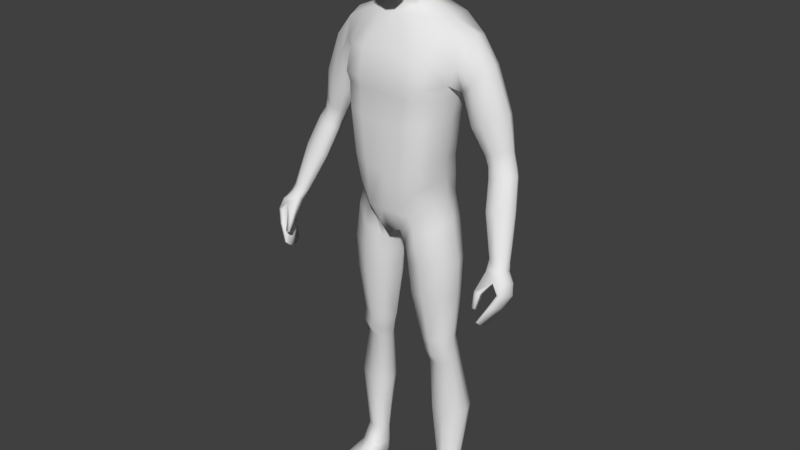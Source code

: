 # Source: BrackeysRPGPlayer.blend  (saved by Blender 2.79.0; exported with 4.5.12 LTS)
import bpy
from mathutils import Matrix  # noqa: F401  (used for matrix-valued properties, if any)

bpy.ops.wm.read_factory_settings(use_empty=True)
scene = bpy.context.scene
scene.name = 'Scene'

# ---- collections
col_collection_1 = bpy.data.collections.new('Collection 1'); scene.collection.children.link(col_collection_1)

# ---- materials (node trees are filled in below, after node groups)
mat_material = bpy.data.materials.new('Material')
mat_material.alpha_threshold = 0.0
mat_material.use_transparent_shadow = False
mat_material.roughness = 0.5
mat_material.line_color = (0.0, 0.0, 0.0, 1.0)

# ---- material node trees

# ---- world
world_world = bpy.data.worlds.new('World'); scene.world = world_world
world_world.color = (0.05088, 0.05088, 0.05088)
world_world.use_sun_shadow = False
world_world.sun_shadow_jitter_overblur = 0.0
world_world.cycles.sampling_method = 'MANUAL'

# ---- meshes
me_cube = bpy.data.meshes.new('Cube')
me_cube.from_pydata([(0.1231, 0.07024, 1.059), (0.1226, -0.04498, 1.059), (0.133, -0.06144, 1.181), (0.1652, 0.08548, 1.429), (0.2022, 0.07557, 1.542), (0.2007, -0.01124, 1.536), (0.1501, 0.05085, 1.313), (0.1333, 0.05183, 1.181), (0.0, 0.09035, 0.956), (0.0, -0.08274, 0.9445), (0.0, 0.08972, 1.601), (0.0, -0.03651, 1.592), (0.1509, -0.06448, 1.313), (0.1679, -0.03725, 1.418), (0.0, 0.07868, 1.146), (0.0, 0.08015, 1.297), (0.0, 0.1307, 1.433), (0.0, -0.117, 1.417), (0.0, -0.117, 1.297), (0.0, -0.1117, 1.15), (0.04357, 0.1018, 0.9772), (0.03594, -0.07728, 0.9614), (0.05527, 0.0861, 1.618), (0.05951, -0.03651, 1.596), (0.05807, -0.1117, 1.155), (0.07123, -0.117, 1.301), (0.07693, -0.117, 1.411), (0.03635, 0.1356, 1.411), (0.0319, 0.08511, 1.301), (0.0268, 0.08363, 1.149), (0.04281, 0.06545, 1.67), (0.0, 0.06545, 1.668), (0.04896, -0.02449, 1.624), (0.0, -0.02449, 1.621), (0.17, 0.06786, 0.1226), (0.1722, 0.01574, 0.1243), (0.1262, 0.06796, 0.1207), (0.1214, 0.01038, 0.1223), (0.1443, -0.0452, 0.9868), (0.1449, 0.06605, 0.9884), (0.05285, 0.08002, 0.9208), (0.04401, -0.06223, 0.9099), (0.0, 0.1112, 1.059), (0.1278, -0.05549, 1.122), (0.1282, 0.06243, 1.124), (0.0, -0.112, 1.031), (0.02741, 0.1162, 1.061), (0.0463, -0.112, 1.032), (0.153, -0.01606, 0.5959), (0.1535, 0.05378, 0.5961), (0.08267, 0.05892, 0.5913), (0.07514, -0.02118, 0.5901), (0.1609, 0.003553, 0.5107), (0.1613, 0.06145, 0.5149), (0.1026, 0.0649, 0.5066), (0.09655, -0.003342, 0.4991), (0.1652, 0.06397, 0.866), (0.05773, 0.07233, 0.8525), (0.04635, -0.05352, 0.8495), (0.1644, -0.04194, 0.8657), (0.1904, 0.009912, 0.3338), (0.191, 0.08728, 0.334), (0.1124, 0.08765, 0.3252), (0.1044, -5.93e-05, 0.3243), (0.1611, 0.05216, 0.5534), (0.09253, 0.05627, 0.5466), (0.08532, -0.01578, 0.5419), (0.1606, -0.01549, 0.5511), (0.07678, 0.1033, 1.009), (0.07678, -0.07561, 1.009), (0.1298, 0.09515, 1.587), (0.1298, -0.02819, 1.572), (0.1073, -0.09997, 1.17), (0.1188, -0.1047, 1.31), (0.1351, -0.1022, 1.412), (0.1239, 0.1333, 1.416), (0.1131, 0.07426, 1.31), (0.1073, 0.07414, 1.168), (0.1444, 0.07804, 0.1207), (0.1455, 0.007956, 0.1224), (0.09133, -0.08225, 0.9449), (0.09133, 0.08913, 0.9498), (0.09204, -0.09561, 1.088), (0.09204, 0.09779, 1.098), (0.112, -0.03391, 0.5917), (0.1124, 0.06856, 0.5923), (0.127, -0.008712, 0.503), (0.1273, 0.07704, 0.5086), (0.1028, 0.083, 0.8579), (0.1021, -0.07084, 0.8568), (0.1452, -0.005412, 0.3264), (0.1454, 0.1113, 0.3267), (0.1213, 0.06709, 0.5481), (0.121, -0.03259, 0.5448), (0.136, 0.01242, 1.075), (0.2055, 0.03552, 1.555), (0.0, 0.0123, 0.9452), (0.1407, -0.00258, 1.187), (0.1607, -0.004524, 1.318), (0.1772, 0.01951, 1.405), (0.01722, 0.01484, 0.9434), (0.07085, 0.02312, 1.62), (0.05229, 0.02331, 1.657), (0.1831, 0.04089, 0.1203), (0.1073, 0.03441, 0.1176), (0.02254, 0.009635, 0.8969), (0.16, 0.0125, 1.0), (0.1383, 0.004224, 1.135), (0.05906, 0.01792, 0.587), (0.1653, 0.01939, 0.5941), (0.0833, 0.02739, 0.497), (0.1712, 0.03226, 0.5106), (0.183, 0.01247, 0.8674), (0.02185, 0.008959, 0.8463), (0.08669, 0.03612, 0.3176), (0.2043, 0.04782, 0.3299), (0.1726, 0.01873, 0.5503), (0.06978, 0.01975, 0.5393), (0.1343, 0.0815, 0.02503), (0.13, 0.03362, 1.587), (0.1886, 0.08883, 1.493), (0.1886, -0.03319, 1.481), (0.0, 0.1201, 1.518), (0.0, -0.09477, 1.502), (0.08023, -0.09477, 1.49), (0.04426, 0.1251, 1.506), (0.138, 0.129, 1.502), (0.138, -0.07937, 1.487), (0.2371, 0.07318, 1.435), (0.2612, 0.06335, 1.474), (0.2307, -0.01733, 1.429), (0.2577, -0.001048, 1.47), (0.2684, 0.03364, 1.48), (0.187, 0.02176, 1.387), (0.1953, -0.006553, 1.396), (0.2013, 0.06104, 1.402), (0.3127, 0.06485, 1.189), (0.3365, 0.06465, 1.205), (0.3074, -0.002695, 1.21), (0.3336, 0.01672, 1.22), (0.3422, 0.04346, 1.214), (0.2743, 0.02249, 1.194), (0.2813, 0.002862, 1.203), (0.2861, 0.05345, 1.187), (0.3749, -0.03873, 0.9566), (0.3923, -0.03634, 0.9623), (0.3777, -0.07734, 0.9763), (0.3961, -0.06474, 0.977), (0.4007, -0.04827, 0.9689), (0.3445, -0.06314, 0.9683), (0.3513, -0.07484, 0.975), (0.3534, -0.04494, 0.9604), (0.3456, 0.01431, 1.074), (0.3741, 0.01413, 1.091), (0.3809, -0.004705, 1.101), (0.3709, -0.02849, 1.108), (0.3143, 0.004175, 1.072), (0.3004, -0.02335, 1.079), (0.3088, -0.0408, 1.09), (0.3398, -0.04574, 1.097), (0.2178, 0.02096, 1.293), (0.2352, 0.06225, 1.299), (0.2768, 0.07596, 1.309), (0.3087, 0.06954, 1.344), (0.228, -0.0074, 1.305), (0.2691, -0.0172, 1.319), (0.3044, 0.003327, 1.352), (0.3172, 0.03948, 1.354), (0.3574, -0.09797, 0.9481), (0.3646, -0.08967, 0.8058), (0.3645, -0.1483, 0.8123), (0.3782, -0.03851, 0.9315), (0.3691, -0.1483, 0.8124), (0.3871, -0.08956, 0.9566), (0.3693, -0.08967, 0.806), (0.3983, -0.03941, 0.9355), (0.4086, -0.1162, 0.8989), (0.4089, -0.05365, 0.8721), (0.4211, -0.05365, 0.8743), (0.4205, -0.1162, 0.9011), (0.386, -0.07515, 0.8324), (0.398, -0.07113, 0.8329), (0.4013, -0.1327, 0.8618), (0.3913, -0.1327, 0.8614), (0.3891, -0.1102, 0.9277), (0.3979, -0.04026, 0.9026), (0.4134, -0.04026, 0.9058), (0.4127, -0.1034, 0.9322), (0.3619, -0.1167, 0.7906), (0.3619, -0.1369, 0.8007), (0.3554, -0.0765, 0.9395), (0.3599, -0.05156, 0.9364), (0.3726, -0.1369, 0.801), (0.3726, -0.1167, 0.7909), (0.403, -0.05463, 0.9479), (0.403, -0.07452, 0.9562), (0.4299, -0.07177, 0.8857), (0.4299, -0.09376, 0.8954), (0.4017, -0.09376, 0.8903), (0.4017, -0.07177, 0.8806), (0.3834, -0.1126, 0.8512), (0.3812, -0.09236, 0.8411), (0.4075, -0.08616, 0.8422), (0.4083, -0.1094, 0.8521), (0.4246, -0.0652, 0.9209), (0.4246, -0.08481, 0.9295), (0.3817, -0.08637, 0.918), (0.3888, -0.0652, 0.9137), (0.3498, -0.1502, 0.8535), (0.348, -0.1369, 0.8997), (0.3498, -0.1405, 0.8489), (0.3468, -0.1208, 0.8921), (0.3605, -0.1502, 0.8535), (0.3656, -0.1369, 0.897), (0.3605, -0.1405, 0.8489), (0.3644, -0.1208, 0.8893), (0.1109, -0.1126, 0.005507), (0.1088, -0.1128, 0.02827), (0.1355, 0.07324, 0.009623), (0.1331, 0.07937, 0.05569), (0.1941, -0.1112, 0.005507), (0.1962, -0.1114, 0.02827), (0.1689, 0.07347, 0.009731), (0.1703, 0.07833, 0.05613), (0.1133, -0.009526, 0.00955), (0.1225, -0.009469, 0.06351), (0.1884, -0.008305, 0.00955), (0.1811, -0.007525, 0.06321), (0.1495, 0.07428, 0.00934), (0.1486, 0.08478, 0.05492), (0.1525, -0.1141, 0.005044), (0.1525, -0.1143, 0.02837), (0.1502, -0.01325, 0.06722), (0.1508, -0.009044, 0.008686), (0.1121, 0.03683, 0.05816), (0.1814, 0.03726, 0.006511), (0.1188, 0.03625, 0.006511), (0.1867, 0.03867, 0.05835), (0.1501, 0.03639, 0.005018), (0.1069, -0.1178, 0.01501), (0.1703, 0.08082, 0.0248), (0.1983, -0.1163, 0.01501), (0.1959, -0.008028, 0.02199), (0.1058, -0.009491, 0.02199), (0.1527, -0.1244, 0.01511), (0.1493, 0.08504, 0.02562), (0.1875, 0.03956, 0.02087), (0.1126, 0.03834, 0.02087), (0.1106, -0.0644, 0.005778), (0.1951, -0.06379, 0.03878), (0.1084, -0.06519, 0.03878), (0.1928, -0.06307, 0.005778), (0.1517, -0.06416, 0.04206), (0.1517, -0.06329, 0.004495), (0.1026, -0.06649, 0.01644), (0.2009, -0.0649, 0.01644), (0.03244, 0.08722, 1.827), (0.0813, -0.04591, 1.828), (0.02925, -0.04986, 1.655), (0.03778, -0.05006, 1.897), (0.03642, 0.04595, 1.893), (0.04609, 0.03138, 1.696), (0.03142, -0.1108, 1.7), (0.03387, -0.1092, 1.827), (0.07277, -0.04612, 1.726), (0.0727, 0.03198, 1.754), (0.07988, 0.03813, 1.827), (0.03135, 0.07374, 1.757), (0.03172, 0.07826, 1.866), (0.05737, 0.05661, 1.758), (0.05473, 0.03136, 1.722), (0.06755, -0.04642, 1.87), (0.05747, -0.08714, 1.709), (0.02858, -0.09274, 1.651), (0.03423, 0.05749, 1.725), (0.06052, 0.06826, 1.824), (0.05475, -0.04664, 1.682), (0.06549, 0.04199, 1.867), (0.06266, -0.08591, 1.825), (0.03378, -0.09087, 1.87), (0.0, -0.05267, 1.907), (0.0, 0.04795, 1.903), (0.04046, -4.711e-05, 1.905), (0.0, -0.05216, 1.645), (0.04345, -0.01143, 1.666), (0.03432, -0.1132, 1.769), (0.0, -0.1182, 1.697), (0.0, -0.1167, 1.829), (0.08204, -0.04649, 1.778), (0.0816, 0.03469, 1.786), (0.07772, -0.001742, 1.744), (0.08773, -0.0007331, 1.83), (0.03388, 0.08249, 1.788), (0.0, 0.08043, 1.755), (0.0, 0.09391, 1.83), (0.04775, -0.0777, 1.676), (0.05589, -0.0764, 1.857), (0.04771, 0.04897, 1.736), (0.05358, 0.06475, 1.853), (0.06276, 0.0628, 1.786), (0.05749, -0.003598, 1.698), (0.07251, 0.0002174, 1.874), (0.06342, -0.0876, 1.772), (0.08863, -0.001764, 1.784), (0.0, 0.06132, 1.72), (2.179e-10, 0.08273, 1.871), (0.0, -0.09747, 1.645), (-2.179e-10, -0.09571, 1.875), (-2.179e-10, -0.0004831, 1.918), (0.0, -0.02671, 1.649), (0.0, -0.1221, 1.769), (0.0, 0.09024, 1.788), (0.0, 0.06667, 1.639), (0.05172, -0.02136, 1.611), (0.0, -0.02136, 1.61), (0.04917, 0.06667, 1.639), (0.05779, 0.02314, 1.635), (0.3248, 0.04913, 1.158), (0.3588, 0.03062, 1.185), (0.2943, 0.03927, 1.157), (0.2807, 0.01247, 1.163), (0.2888, -0.004518, 1.173), (0.3523, 0.04896, 1.175), (0.349, 0.007473, 1.192), (0.3189, -0.009327, 1.181), (0.3291, 0.05995, 1.241), (0.2974, 0.0003315, 1.238), (0.3354, 0.04049, 1.25), (0.2599, 0.02408, 1.22), (0.2731, 0.05185, 1.217), (0.3033, 0.06169, 1.221), (0.2676, 0.005923, 1.23), (0.3258, 0.01638, 1.254), (0.1642, -0.03664, 0.7602), (0.165, 0.06189, 0.7605), (0.065, 0.06958, 0.7488), (0.0544, -0.0469, 0.7461), (0.1069, 0.08005, 0.7532), (0.1063, -0.06328, 0.7522), (0.1815, 0.01389, 0.7612), (0.03163, 0.01079, 0.7429), (0.1588, -0.04239, 1.386), (0.1567, 0.0709, 1.394), (0.0, 0.1089, 1.391), (0.0, -0.1096, 1.381), (0.03861, 0.1135, 1.378), (0.0764, -0.1096, 1.378), (0.1281, -0.09641, 1.381), (0.1191, 0.1089, 1.384), (0.1676, 0.01188, 1.379)], [], [(125, 27, 16, 122), (346, 26, 17, 344), (24, 25, 18, 19), (345, 28, 15, 343), (47, 24, 19, 45), (46, 20, 8, 42), (124, 23, 11, 123), (314, 313, 32, 33), (100, 21, 9, 96), (28, 29, 14, 15), (107, 97, 2, 43), (97, 98, 12, 2), (349, 99, 13, 341), (76, 77, 29, 28), (115, 60, 35, 103), (119, 101, 23, 71), (127, 71, 23, 124), (83, 68, 20, 46), (82, 72, 24, 47), (348, 76, 28, 345), (72, 73, 25, 24), (347, 74, 26, 346), (126, 75, 27, 125), (32, 284, 309, 33), (315, 312, 31, 30), (316, 315, 30, 102), (35, 227, 237, 103), (91, 61, 34, 78), (114, 62, 36, 104), (90, 63, 37, 79), (69, 21, 41, 80), (100, 20, 40, 105), (68, 0, 39, 81), (94, 1, 38, 106), (69, 82, 47, 21), (77, 83, 46, 29), (94, 107, 43, 1), (29, 46, 42, 14), (21, 47, 45, 9), (338, 336, 51, 84), (340, 335, 50, 108), (337, 334, 49, 85), (339, 333, 48, 109), (93, 66, 55, 86), (117, 65, 54, 110), (92, 64, 53, 87), (116, 67, 52, 111), (106, 38, 59, 112), (81, 39, 56, 88), (105, 40, 57, 113), (80, 41, 58, 89), (86, 55, 63, 90), (110, 54, 62, 114), (87, 53, 61, 91), (111, 52, 60, 115), (109, 48, 67, 116), (85, 49, 64, 92), (108, 50, 65, 117), (84, 51, 66, 93), (48, 84, 93, 67), (50, 85, 92, 65), (54, 87, 91, 62), (52, 86, 90, 60), (38, 80, 89, 59), (40, 81, 88, 57), (65, 92, 87, 54), (67, 93, 86, 52), (335, 337, 85, 50), (333, 338, 84, 48), (7, 44, 83, 77), (1, 43, 82, 69), (20, 68, 81, 40), (1, 69, 80, 38), (60, 90, 79, 35), (62, 91, 78, 36), (79, 232, 227, 35), (120, 3, 75, 126), (341, 13, 74, 347), (2, 12, 73, 72), (342, 6, 76, 348), (43, 2, 72, 82), (44, 0, 68, 83), (121, 5, 71, 127), (95, 119, 71, 5), (6, 7, 77, 76), (4, 70, 119, 95), (37, 225, 232, 79), (51, 108, 117, 66), (49, 109, 116, 64), (53, 111, 115, 61), (55, 110, 114, 63), (41, 105, 113, 58), (39, 106, 112, 56), (64, 116, 111, 53), (66, 117, 110, 55), (334, 339, 109, 49), (336, 340, 108, 51), (0, 44, 107, 94), (0, 94, 106, 39), (21, 100, 105, 41), (63, 114, 104, 37), (104, 234, 225, 37), (313, 316, 102, 32), (102, 261, 284, 32), (70, 22, 101, 119), (61, 115, 103, 34), (342, 3, 99, 349), (7, 6, 98, 97), (44, 7, 97, 107), (20, 100, 96, 8), (13, 121, 127, 74), (4, 120, 126, 70), (70, 126, 125, 22), (74, 127, 124, 26), (26, 124, 123, 17), (22, 125, 122, 10), (331, 328, 141, 142), (328, 329, 143, 141), (329, 330, 136, 143), (330, 325, 137, 136), (5, 121, 130, 131), (121, 13, 134, 130), (4, 95, 132, 129), (95, 5, 131, 132), (120, 4, 129, 128), (3, 120, 128, 135), (99, 3, 135, 133), (13, 99, 133, 134), (157, 156, 151, 149), (156, 152, 144, 151), (152, 153, 145, 144), (154, 155, 147, 148), (332, 326, 138, 139), (326, 331, 142, 138), (325, 327, 140, 137), (327, 332, 139, 140), (158, 157, 149, 150), (155, 159, 146, 147), (159, 158, 150, 146), (153, 154, 148, 145), (187, 173, 168, 184), (322, 318, 154, 153), (324, 321, 158, 159), (323, 324, 159, 155), (321, 320, 157, 158), (318, 323, 155, 154), (317, 322, 153, 152), (319, 317, 152, 156), (320, 319, 156, 157), (132, 131, 166, 167), (129, 132, 167, 163), (130, 134, 164, 165), (131, 130, 165, 166), (128, 129, 163, 162), (135, 128, 162, 161), (133, 135, 161, 160), (134, 133, 160, 164), (205, 195, 173, 187), (185, 171, 175, 186), (207, 191, 171, 185), (182, 179, 176, 183), (145, 175, 171, 144), (148, 194, 175, 145), (147, 195, 194, 148), (146, 173, 195, 147), (150, 168, 173, 146), (189, 192, 172, 170), (149, 190, 168, 150), (151, 191, 190, 149), (144, 171, 191, 151), (203, 197, 179, 182), (180, 177, 178, 181), (201, 199, 177, 180), (188, 201, 180, 169), (169, 180, 181, 174), (192, 203, 182, 172), (172, 182, 183, 170), (179, 187, 184, 176), (197, 205, 187, 179), (177, 185, 186, 178), (199, 207, 185, 177), (176, 184, 206, 198), (198, 206, 207, 199), (178, 186, 204, 196), (196, 204, 205, 197), (174, 181, 202, 193), (193, 202, 203, 192), (170, 183, 200, 189), (189, 200, 201, 188), (183, 176, 198, 200), (200, 198, 199, 201), (181, 178, 196, 202), (202, 196, 197, 203), (169, 174, 193, 188), (188, 193, 192, 189), (186, 175, 194, 204), (204, 194, 195, 205), (206, 190, 191, 207), (208, 209, 211, 210), (210, 211, 215, 214), (214, 215, 213, 212), (212, 213, 209, 208), (210, 214, 212, 208), (215, 211, 190, 206), (213, 215, 206, 184), (211, 209, 168, 190), (209, 213, 184, 168), (247, 234, 219, 118), (245, 229, 223, 240), (255, 249, 221, 241), (244, 231, 217, 239), (253, 251, 220, 230), (252, 250, 217, 231), (36, 219, 234, 104), (238, 235, 226, 233), (246, 237, 227, 242), (254, 250, 225, 243), (236, 238, 233, 224), (78, 229, 219, 36), (249, 252, 231, 221), (248, 253, 230, 216), (241, 221, 231, 244), (118, 219, 229, 245), (34, 223, 229, 78), (218, 228, 238, 236), (240, 223, 237, 246), (228, 222, 235, 238), (103, 237, 223, 34), (243, 225, 234, 247), (224, 243, 247, 236), (222, 240, 246, 235), (218, 118, 245, 228), (220, 241, 244, 230), (248, 254, 243, 224), (235, 246, 242, 226), (230, 244, 239, 216), (251, 255, 241, 220), (228, 245, 240, 222), (236, 247, 118, 218), (226, 242, 255, 251), (216, 239, 254, 248), (224, 233, 253, 248), (227, 232, 252, 249), (239, 217, 250, 254), (232, 225, 250, 252), (233, 226, 251, 253), (242, 227, 249, 255), (256, 292, 311, 294), (256, 294, 305, 268), (256, 268, 298, 275), (256, 275, 299, 292), (257, 288, 303, 291), (257, 291, 301, 271), (257, 271, 296, 278), (257, 278, 302, 288), (258, 283, 309, 284), (258, 284, 300, 276), (258, 276, 295, 273), (258, 273, 306, 283), (259, 271, 301, 282), (259, 282, 308, 280), (259, 280, 307, 279), (259, 279, 296, 271), (260, 277, 298, 268), (260, 268, 305, 281), (260, 281, 308, 282), (260, 282, 301, 277), (30, 274, 261, 102), (261, 274, 297, 270), (261, 270, 300, 284), (31, 304, 274, 30), (262, 273, 295, 272), (262, 272, 302, 285), (262, 285, 310, 286), (262, 286, 306, 273), (263, 285, 302, 278), (263, 278, 296, 279), (263, 279, 307, 287), (263, 287, 310, 285), (264, 276, 300, 290), (264, 290, 303, 288), (264, 288, 302, 272), (264, 272, 295, 276), (265, 270, 297, 269), (265, 269, 299, 289), (265, 289, 303, 290), (265, 290, 300, 270), (266, 289, 299, 275), (266, 275, 298, 277), (266, 277, 301, 291), (266, 291, 303, 289), (267, 274, 304, 293), (267, 293, 311, 292), (267, 292, 299, 269), (267, 269, 297, 274), (23, 101, 316, 313), (101, 22, 315, 316), (22, 10, 312, 315), (11, 23, 313, 314), (141, 143, 319, 320), (143, 136, 317, 319), (136, 137, 322, 317), (140, 139, 323, 318), (142, 141, 320, 321), (139, 138, 324, 323), (138, 142, 321, 324), (137, 140, 318, 322), (167, 166, 332, 327), (163, 167, 327, 325), (165, 164, 331, 326), (166, 165, 326, 332), (162, 163, 325, 330), (161, 162, 330, 329), (160, 161, 329, 328), (164, 160, 328, 331), (58, 113, 340, 336), (56, 112, 339, 334), (59, 89, 338, 333), (57, 88, 337, 335), (112, 59, 333, 339), (88, 56, 334, 337), (113, 57, 335, 340), (89, 58, 336, 338), (6, 342, 349, 98), (3, 342, 348, 75), (12, 341, 347, 73), (73, 347, 346, 25), (75, 348, 345, 27), (98, 349, 341, 12), (27, 345, 343, 16), (25, 346, 344, 18)])
me_cube.polygons.foreach_set('use_smooth', [True] * 331)
me_cube.materials.append(mat_material)
me_cube.use_remesh_preserve_volume = False
me_cube.use_remesh_preserve_attributes = False
me_cube.use_mirror_vertex_groups = False
me_cube.update()
arm_armature = bpy.data.armatures.new('Armature')  # bones are not reproduced

# ---- objects
ob_armature = bpy.data.objects.new('Armature', arm_armature)
ob_cube = bpy.data.objects.new('Cube', me_cube)

# ---- transforms, parenting, visibility, modifiers, constraints
ob_armature.location = (0.0, 0.0, 0.0)
ob_armature.show_in_front = True
ob_armature.lineart.crease_threshold = 0.0
ob_cube.parent = ob_armature
ob_cube.location = (0.0, 0.0, 0.0)
ob_cube.lock_rotations_4d = False
ob_cube.empty_display_type = 'ARROWS'
ob_cube.lineart.crease_threshold = 0.0
_vg = ob_cube.vertex_groups.new(name='Hip')
for _i, _w in zip([0, 1, 2, 6, 7, 8, 9, 12, 14, 15, 18, 19, 20, 21, 24, 25, 28, 29, 38, 39, 40, 41, 42, 43, 44, 45, 46, 47, 57, 58, 68, 69, 72, 73, 76, 77, 80, 81, 82, 83, 88, 94, 96, 97, 98, 100, 105, 106, 107, 113, 343, 345], [0.3348, 0.1975, 0.1735, 0.04208, 0.2538, 0.7698, 0.679, 0.02736, 0.7237, 0.1197, 0.05197, 0.4031, 0.648, 0.5732, 0.2328, 0.03335, 0.09477, 0.7029, 0.0126, 0.1204, 0.2691, 0.1798, 0.7927, 0.4356, 0.4497, 0.695, 0.7791, 0.6349, 0.0639, 0.0332, 0.5663, 0.2407, 0.182, 0.02546, 0.05371, 0.3436, 0.0685, 0.2153, 0.5143, 0.5924, 0.04443, 0.2362, 0.9483, 0.1917, 0.02583, 0.8477, 0.2556, 0.05706, 0.4088, 0.06558, 0.003214, 0.01036]): _vg.add([_i], _w, 'REPLACE')
_vg = ob_cube.vertex_groups.new(name='Spine')
for _i, _w in zip([0, 1, 2, 3, 6, 7, 12, 13, 14, 15, 16, 17, 18, 19, 24, 25, 26, 27, 28, 29, 42, 43, 44, 45, 46, 47, 68, 69, 72, 73, 74, 75, 76, 77, 82, 83, 94, 97, 98, 99, 107, 123, 124, 125, 126, 127, 341, 342, 343, 344, 345, 346, 347, 348, 349], [0.1165, 0.0975, 0.7014, 0.0761, 0.652, 0.5846, 0.7263, 0.1483, 0.1997, 0.7093, 0.107, 0.3937, 0.8383, 0.5525, 0.6931, 0.8316, 0.4825, 0.1364, 0.7128, 0.2176, 0.05667, 0.3157, 0.2744, 0.1088, 0.05444, 0.0938, 0.04122, 0.03045, 0.718, 0.7855, 0.4234, 0.1209, 0.6711, 0.5149, 0.2414, 0.1868, 0.134, 0.656, 0.6583, 0.09984, 0.3239, 0.1159, 0.1349, 0.01288, 0.002343, 0.1017, 0.316, 0.1893, 0.2017, 0.644, 0.2432, 0.6609, 0.5693, 0.2216, 0.2613]): _vg.add([_i], _w, 'REPLACE')
_vg = ob_cube.vertex_groups.new(name='Chest')
for _i, _w in zip([3, 6, 7, 10, 11, 12, 13, 15, 16, 17, 18, 22, 23, 25, 26, 27, 28, 31, 32, 33, 70, 71, 73, 74, 75, 76, 98, 99, 101, 102, 120, 121, 122, 123, 124, 125, 126, 127, 258, 273, 283, 284, 306, 309, 312, 313, 314, 315, 316, 341, 342, 343, 344, 345, 346, 347, 348, 349], [0.1335, 0.1115, 0.00282, 0.3774, 0.624, 0.09083, 0.1197, 0.1109, 0.6645, 0.5098, 0.07504, 0.09527, 0.2062, 0.07126, 0.3802, 0.6181, 0.1236, 0.019, 0.1822, 0.3267, 0.05268, 0.04669, 0.08311, 0.2898, 0.2914, 0.1236, 0.1035, 0.09112, 0.04449, 0.001697, 0.03543, 0.004558, 0.6319, 0.6986, 0.5261, 0.6044, 0.1486, 0.2019, 0.04176, 0.003651, 0.07082, 0.03092, 0.01619, 0.1362, 0.08753, 0.2384, 0.4702, 0.05118, 0.05817, 0.2405, 0.2675, 0.6071, 0.2784, 0.553, 0.2226, 0.2079, 0.3782, 0.2117]): _vg.add([_i], _w, 'REPLACE')
_vg = ob_cube.vertex_groups.new(name='Neck')
for _i, _w in zip([10, 11, 16, 22, 23, 30, 31, 32, 33, 70, 101, 102, 119, 122, 123, 125, 258, 261, 262, 264, 265, 267, 269, 270, 272, 273, 274, 276, 283, 284, 285, 286, 288, 289, 290, 292, 293, 295, 297, 299, 300, 302, 303, 304, 306, 309, 310, 311, 312, 313, 314, 315, 316], [0.4389, 0.1399, 0.01984, 0.2293, 0.1127, 0.6615, 0.7323, 0.4426, 0.454, 0.02957, 0.2181, 0.647, 0.002328, 0.1441, 0.02061, 0.06847, 0.3923, 0.2252, 0.1409, 0.1091, 0.04839, 0.06806, 0.0534, 0.1245, 0.1443, 0.2539, 0.1445, 0.3178, 0.3995, 0.6104, 0.04859, 0.1384, 0.02633, 0.003093, 0.07425, 0.02312, 0.09317, 0.2928, 0.09368, 0.009891, 0.2287, 0.04339, 0.006816, 0.2291, 0.2505, 0.5858, 0.05196, 0.04336, 0.7608, 0.2862, 0.3143, 0.5789, 0.5074]): _vg.add([_i], _w, 'REPLACE')
_vg = ob_cube.vertex_groups.new(name='Head')
for _i, _w in zip([11, 30, 31, 32, 33, 101, 102, 256, 257, 258, 259, 260, 261, 262, 263, 264, 265, 266, 267, 268, 269, 270, 271, 272, 273, 274, 275, 276, 277, 278, 279, 280, 281, 282, 283, 284, 285, 286, 287, 288, 289, 290, 291, 292, 293, 294, 295, 296, 297, 298, 299, 300, 301, 302, 303, 304, 305, 306, 307, 308, 309, 310, 311, 312, 313, 314, 315, 316], [0.006519, 0.2172, 0.1853, 0.08408, 0.09561, 0.01703, 0.1772, 0.9788, 0.9842, 0.5253, 0.9966, 0.9951, 0.7275, 0.8388, 0.9777, 0.877, 0.9423, 0.9852, 0.9216, 0.9892, 0.9379, 0.8526, 0.9931, 0.838, 0.7, 0.8316, 0.9816, 0.6485, 0.9923, 0.9794, 0.9903, 0.9975, 0.9954, 0.9978, 0.488, 0.2815, 0.9437, 0.8384, 0.9758, 0.9567, 0.9691, 0.9145, 0.9865, 0.958, 0.8943, 0.9758, 0.6757, 0.9892, 0.8906, 0.9888, 0.9653, 0.7349, 0.9944, 0.9472, 0.9672, 0.7421, 0.9884, 0.695, 0.9901, 0.9989, 0.209, 0.9402, 0.9468, 0.06541, 0.049, 0.06536, 0.07353, 0.08058]): _vg.add([_i], _w, 'REPLACE')
_vg = ob_cube.vertex_groups.new(name='Shoulder.L')
for _i, _w in zip([2, 3, 4, 5, 6, 7, 10, 11, 12, 13, 15, 16, 17, 18, 22, 23, 25, 26, 27, 28, 30, 31, 32, 33, 44, 70, 71, 73, 74, 75, 76, 77, 95, 97, 98, 99, 101, 102, 107, 119, 120, 121, 122, 123, 124, 125, 126, 127, 128, 129, 131, 132, 133, 134, 135, 136, 137, 140, 141, 143, 152, 156, 157, 160, 161, 162, 163, 164, 258, 261, 262, 264, 270, 272, 273, 274, 276, 283, 284, 295, 297, 300, 304, 306, 309, 312, 313, 314, 315, 316, 317, 319, 320, 322, 325, 327, 328, 329, 330, 341, 342, 343, 344, 345, 346, 347, 348, 349], [0.0, 0.3649, 0.866, 0.8154, 0.0, 0.0, 0.0, 0.0, 0.0, 0.0, 0.0, 0.0, 0.0, 0.0, 0.2748, 0.42, 0.0, 0.0, 0.0, 0.0, 0.0, 0.0, 0.0, 0.0, 0.0, 0.8793, 0.8494, 0.0, 0.0, 0.227, 0.0, 0.0, 0.8868, 0.0, 0.0, 0.02587, 0.5468, 0.0, 0.0, 0.9353, 0.63, 0.1859, 0.0, 0.0, 0.01064, 0.0, 0.5386, 0.1664, 0.07886, 0.06414, 0.07765, 0.1025, 0.0, 0.01799, 0.04264, 0.0, 0.0, 0.0, 0.0, 0.0, 0.0, 0.0, 0.0, 0.0, 0.0, 0.0, 0.0, 0.0, 0.0, 0.0, 0.0, 0.0, 0.0, 0.0, 0.0, 0.0, 0.0, 0.0, 0.0, 0.0, 0.0, 0.0, 0.0, 0.0, 0.0, 0.0, 0.1718, 0.0, 0.0, 0.1551, 0.0, 0.0, 0.0, 0.0, 0.0, 0.0, 0.0, 0.0, 0.0, 0.0, 0.0, 0.0, 0.0, 0.0, 0.0, 0.0, 0.0, 0.0]): _vg.add([_i], _w, 'REPLACE')
_vg = ob_cube.vertex_groups.new(name='Upper Arm.L')
for _i, _w in zip([2, 3, 4, 5, 6, 7, 10, 11, 12, 13, 15, 16, 22, 23, 25, 26, 27, 28, 29, 30, 31, 32, 33, 70, 71, 73, 74, 75, 76, 77, 95, 97, 98, 99, 101, 102, 119, 120, 121, 122, 123, 124, 125, 126, 127, 128, 129, 130, 131, 132, 133, 134, 135, 136, 137, 138, 139, 140, 141, 142, 143, 156, 160, 161, 162, 163, 164, 165, 166, 167, 256, 258, 261, 262, 264, 265, 267, 269, 270, 272, 273, 274, 276, 283, 284, 286, 290, 292, 293, 295, 297, 300, 302, 304, 306, 309, 312, 313, 314, 315, 316, 317, 318, 319, 320, 321, 322, 325, 326, 327, 328, 329, 330, 331, 332, 341, 342, 343, 345, 346, 347, 348, 349], [0.0002783, 0.0, 0.4936, 0.2953, 0.0, 0.0, 0.0, 0.0, 0.0, 0.0, 0.0, 0.0, 0.0, 0.0, 0.0, 0.0, 0.0, 0.0, 0.05864, 0.0, 0.0, 0.0, 0.0, 0.0, 0.0, 0.0, 0.0, 0.0, 0.0, 0.00118, 0.7814, 0.0, 0.0, 0.02204, 0.0, 0.0, 0.0, 0.1828, 0.0333, 0.0, 0.0, 0.0, 0.0, 0.05907, 0.0, 0.9009, 0.8219, 1.0, 1.0, 0.9021, 0.9396, 1.0, 0.9409, 0.1691, 0.206, 0.1503, 0.1507, 0.1812, 0.2377, 0.2215, 0.229, 0.0007289, 0.9777, 0.9971, 0.987, 0.9851, 0.9409, 0.9963, 0.9914, 0.9871, 0.004924, 0.0, 0.0, 0.0, 0.0, 0.0, 0.03351, 0.0, 0.0, 0.0, 0.0, 0.0, 0.0, 0.0, 0.0, 0.0, 0.0, 0.02116, 0.08885, 0.0, 0.0, 0.0, 0.0, 0.0158, 0.0, 0.0, 0.0, 0.0, 0.0, 0.0, 0.0, 0.000549, 0.006077, 0.02528, 0.01927, 0.006986, 0.01874, 0.8778, 0.9212, 0.8933, 0.9246, 0.9137, 0.8703, 0.9078, 0.9273, 0.0, 0.0, 0.0, 0.0, 0.0, 0.0, 0.0008356, 0.0]): _vg.add([_i], _w, 'REPLACE')
_vg = ob_cube.vertex_groups.new(name='Lower Arm.L')
for _i, _w in zip([136, 137, 138, 139, 140, 141, 142, 143, 144, 145, 146, 147, 148, 149, 150, 151, 152, 153, 154, 155, 156, 157, 158, 159, 168, 171, 173, 175, 187, 190, 191, 194, 195, 317, 318, 319, 320, 321, 322, 323, 324, 325, 326, 327, 328, 329, 330, 331, 332], [0.832, 0.794, 0.8497, 0.8493, 0.8187, 0.79, 0.7824, 0.7976, 0.9337, 0.9209, 0.9254, 0.9283, 0.9044, 0.952, 0.9491, 0.9543, 0.9977, 0.9975, 0.9975, 0.9981, 0.9984, 0.9979, 0.998, 0.9983, 0.02815, 0.1338, 0.1593, 0.1137, 0.005676, 0.0302, 0.1546, 0.1409, 0.1571, 0.9789, 0.9719, 0.9725, 0.9717, 0.9715, 0.9656, 0.9782, 0.9869, 0.122, 0.07889, 0.1062, 0.1284, 0.1264, 0.1312, 0.1037, 0.07236]): _vg.add([_i], _w, 'REPLACE')
_vg = ob_cube.vertex_groups.new(name='Hand.L')
for _i, _w in zip([144, 145, 146, 147, 148, 151, 168, 171, 173, 175, 176, 177, 178, 179, 184, 185, 186, 187, 190, 191, 194, 195, 196, 197, 198, 199, 204, 205, 206, 207], [0.06026, 0.07534, 0.05532, 0.06495, 0.09188, 0.01863, 0.04657, 0.8283, 0.656, 0.8565, 0.08516, 0.07429, 0.06995, 0.1133, 0.2375, 0.8366, 0.8355, 0.6841, 0.07914, 0.7059, 0.8439, 0.7933, 0.02569, 0.08413, 0.07311, 0.02923, 0.9089, 0.8471, 0.6377, 0.9267]): _vg.add([_i], _w, 'REPLACE')
_vg = ob_cube.vertex_groups.new(name='Fingers01.L')
for _i, _w in zip([169, 170, 172, 174, 176, 177, 178, 179, 180, 181, 182, 183, 184, 185, 186, 187, 192, 196, 197, 198, 199, 200, 202, 203, 204, 205, 206, 207], [0.1038, 0.007605, 0.03193, 0.1308, 0.733, 0.8579, 0.902, 0.7859, 0.1315, 0.297, 0.3599, 0.2469, 0.07538, 0.133, 0.1425, 0.1259, 0.0556, 0.966, 0.8923, 0.8299, 0.9241, 0.08086, 0.927, 0.8527, 0.07572, 0.09864, 0.06814, 0.02956]): _vg.add([_i], _w, 'REPLACE')
_vg = ob_cube.vertex_groups.new(name='Fingers02.L')
for _i, _w in zip([169, 170, 172, 174, 176, 177, 178, 179, 180, 181, 182, 183, 188, 189, 192, 193, 198, 199, 200, 201, 202, 203], [0.8949, 0.9697, 0.9569, 0.8677, 0.09181, 0.0654, 0.002383, 0.05516, 0.8655, 0.6975, 0.617, 0.7343, 0.9888, 0.9886, 0.9431, 0.9845, 0.06471, 0.01563, 0.9115, 0.9765, 0.0714, 0.1378]): _vg.add([_i], _w, 'REPLACE')
_vg = ob_cube.vertex_groups.new(name='Thumb01.L')
for _i, _w in zip([149, 150, 168, 173, 176, 179, 184, 187, 190, 191, 195, 205, 206], [0.02121, 0.0296, 0.8814, 0.1595, 0.07318, 0.01873, 0.5678, 0.1244, 0.8696, 0.1345, 0.01706, 0.002515, 0.1992]): _vg.add([_i], _w, 'REPLACE')
_vg = ob_cube.vertex_groups.new(name='Thumb02.L')
for _i, _w in zip([168, 184, 187, 206, 208, 209, 210, 211, 212, 213, 214, 215], [0.005262, 0.09923, 0.008369, 0.08199, 0.9997, 0.9853, 0.9998, 0.9812, 0.9994, 0.9789, 0.9997, 0.9829]): _vg.add([_i], _w, 'REPLACE')
_vg = ob_cube.vertex_groups.new(name='Shoulder.R')
_vg = ob_cube.vertex_groups.new(name='Upper Arm.R')
_vg = ob_cube.vertex_groups.new(name='Lower Arm.R')
_vg = ob_cube.vertex_groups.new(name='Hand.R')
_vg = ob_cube.vertex_groups.new(name='Fingers01.R')
_vg = ob_cube.vertex_groups.new(name='Fingers02.R')
_vg = ob_cube.vertex_groups.new(name='Thumb01.R')
_vg = ob_cube.vertex_groups.new(name='Thumb02.R')
_vg = ob_cube.vertex_groups.new(name='Upper Leg.L')
for _i, _w in zip([0, 1, 2, 7, 8, 9, 14, 19, 20, 21, 24, 29, 38, 39, 40, 41, 42, 43, 44, 45, 46, 47, 48, 49, 50, 51, 52, 53, 54, 55, 56, 57, 58, 59, 64, 65, 66, 67, 68, 69, 72, 77, 80, 81, 82, 83, 84, 85, 87, 88, 89, 92, 93, 94, 96, 97, 100, 105, 106, 107, 108, 109, 110, 111, 112, 113, 116, 117, 146, 150, 152, 155, 156, 157, 158, 159, 333, 334, 335, 336, 337, 338, 339, 340], [0.524, 0.4925, 0.03826, 0.0, 0.1053, 0.0325, 0.0, 0.0, 0.1662, 0.1049, 0.0, 0.0, 0.9573, 0.8553, 0.7271, 0.7041, 0.1366, 0.0, 0.0, 0.0, 0.1508, 0.0, 0.9888, 0.9641, 0.9659, 0.9852, 0.01637, 0.5376, 0.4841, 0.05611, 0.9728, 0.9349, 0.9579, 0.994, 0.7422, 1.0, 0.7517, 0.7186, 0.3839, 0.581, 0.0006692, 0.0, 0.9263, 0.773, 0.0, 0.0, 0.9912, 0.9657, 0.4767, 0.9509, 0.9881, 1.0, 0.751, 0.3627, 0.0, 0.04691, 0.0, 0.6848, 0.9209, 0.0, 0.8403, 0.9752, 0.2403, 0.1289, 0.9877, 0.934, 0.8343, 0.6508, 0.0, 0.0, 0.0, 0.0, 0.0, 0.0, 0.0, 0.0, 0.9987, 0.9944, 0.9908, 0.9956, 0.9919, 0.9984, 0.9971, 0.9922]): _vg.add([_i], _w, 'REPLACE')
_vg = ob_cube.vertex_groups.new(name='Lower Leg.L')
for _i, _w in zip([34, 35, 36, 37, 48, 49, 50, 52, 53, 54, 55, 60, 61, 62, 63, 64, 65, 66, 67, 78, 79, 84, 85, 86, 87, 90, 91, 92, 93, 103, 104, 108, 109, 110, 111, 114, 115, 116, 117, 118, 218, 219, 222, 223, 225, 227, 228, 229, 232, 234, 235, 236, 237, 238, 240, 245, 246, 247], [0.9786, 0.971, 0.977, 0.9636, 0.0, 0.1903, 0.236, 0.9246, 0.8127, 0.8289, 0.9522, 0.9972, 0.9947, 0.9956, 0.999, 0.3007, 0.2778, 0.0, 0.0, 0.9774, 0.97, 0.0, 0.2377, 0.9826, 0.8804, 0.9994, 0.9955, 0.3689, 0.0, 0.9646, 0.9602, 0.0, 0.001771, 0.9287, 0.9032, 0.9981, 0.9964, 0.0, 0.07574, 0.4334, 0.3762, 0.4821, 0.374, 0.4738, 0.05603, 0.05217, 0.3923, 0.4956, 0.0488, 0.1328, 0.09201, 0.08664, 0.1307, 0.08998, 0.4261, 0.4477, 0.1019, 0.09662]): _vg.add([_i], _w, 'REPLACE')
_vg = ob_cube.vertex_groups.new(name='Foot.L')
for _i, _w in zip([35, 37, 79, 103, 104, 118, 216, 217, 218, 219, 220, 221, 222, 223, 224, 225, 226, 227, 228, 229, 230, 231, 232, 233, 234, 235, 236, 237, 238, 239, 240, 241, 242, 243, 245, 246, 247, 248, 249, 250, 251, 252, 253, 254, 255], [0.007825, 0.0225, 0.009892, 0.0206, 0.02944, 0.5662, 0.1982, 0.2297, 0.6231, 0.5177, 0.2296, 0.2273, 0.6252, 0.526, 0.9685, 0.9393, 0.9657, 0.9428, 0.6071, 0.5043, 0.01044, 0.004404, 0.9486, 0.9835, 0.8663, 0.9048, 0.9107, 0.8684, 0.9081, 0.1742, 0.5734, 0.1961, 0.9623, 0.9635, 0.552, 0.8953, 0.901, 0.8931, 0.8929, 0.8967, 0.8812, 0.9694, 0.9615, 0.8847, 0.8693]): _vg.add([_i], _w, 'REPLACE')
_vg = ob_cube.vertex_groups.new(name='Toes.L')
for _i, _w in zip([216, 217, 220, 221, 230, 231, 239, 241, 244, 248, 249, 250, 251, 252, 253, 254, 255], [0.8013, 0.7692, 0.7695, 0.7717, 0.9697, 0.9727, 0.8252, 0.8031, 0.996, 0.1048, 0.1022, 0.09755, 0.1159, 0.008172, 0.02595, 0.1133, 0.1274]): _vg.add([_i], _w, 'REPLACE')
_vg = ob_cube.vertex_groups.new(name='Upper Leg.R')
_vg = ob_cube.vertex_groups.new(name='Lower Leg.R')
_vg = ob_cube.vertex_groups.new(name='Foot.R')
_vg = ob_cube.vertex_groups.new(name='Toes.R')
_m = ob_cube.modifiers.new('Mirror', 'MIRROR')
_m.use_clip = True
_m = ob_cube.modifiers.new('Armature', 'ARMATURE')
_m.object = ob_armature
_m.use_deform_preserve_volume = True

# ---- collection membership
col_collection_1.objects.link(ob_armature)
col_collection_1.objects.link(ob_cube)

# ---- scene / render settings (as saved in the file)
scene.frame_start = 1; scene.frame_end = 99; scene.frame_set(55)
scene.render.engine = 'BLENDER_EEVEE_NEXT'
scene.render.resolution_percentage = 50
scene.render.dither_intensity = 0.0
scene.cycles.use_denoising = False
scene.cycles.samples = 128
scene.cycles.sampling_pattern = 'TABULATED_SOBOL'
scene.cycles.use_adaptive_sampling = False
scene.cycles.use_light_tree = False
scene.cycles.blur_glossy = 0.0
scene.cycles.sample_clamp_indirect = 0.0
scene.view_settings.view_transform = 'Standard'
bpy.context.view_layer.update()

# ---- added for rendering (the .blend has no active camera and no usable light): camera, sun
cam_auto = bpy.data.cameras.new('AutoCamera')
cam_auto.lens = 50.0
cam_auto.sensor_width = 36.0
cam_auto.clip_end = 1000.0
ob_auto_camera = bpy.data.objects.new('AutoCamera', cam_auto)
scene.collection.objects.link(ob_auto_camera)
ob_auto_camera.location = (1.85996, -2.26535, 2.43496)
ob_auto_camera.rotation_euler = (1.09748, -7.21219e-08, 0.694738)
scene.camera = ob_auto_camera
light_auto_sun = bpy.data.lights.new('AutoSun', 'SUN')
light_auto_sun.energy = 3.0
light_auto_sun.angle = 0.0523599
ob_auto_sun = bpy.data.objects.new('AutoSun', light_auto_sun)
scene.collection.objects.link(ob_auto_sun)
ob_auto_sun.rotation_euler = (0.872665, 0.174533, 0.523599)
bpy.context.view_layer.update()
